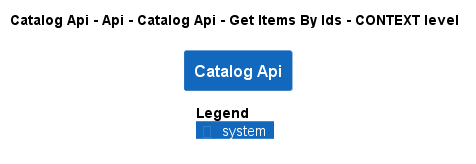

The diagram above was rendered by PlantUML. Its source (embedded in the PNG):
@startuml
!pragma layout smetana
!include ..\..\..\..\..\..\..\..\.c4s\C4_Context.puml

AddElementTag("state:new", $bgColor=green, $fontColor=#ffffff, $borderColor=green, $shadowing="False")
AddElementTag("state:changed", $bgColor=orange, $fontColor=#ffffff, $borderColor=orange, $shadowing="False")
AddElementTag("state:removed", $bgColor=red, $fontColor=#ffffff, $borderColor=red, $shadowing="False")

AddRelTag("state:new", $textColor=green, $lineColor=green)
AddRelTag("state:changed", $textColor=orange, $lineColor=orange)
AddRelTag("state:removed", $textColor=red, $lineColor=red)

SHOW_PERSON_PORTRAIT()
LAYOUT_TOP_DOWN()

skinparam linetype polyline

title Catalog Api - Api - Catalog Api - Get Items By Ids - CONTEXT level

System(dotnet.eShop.Architecture.SoftwareSystems.CatalogApi, "Catalog Api", "")



SHOW_LEGEND()
@enduml